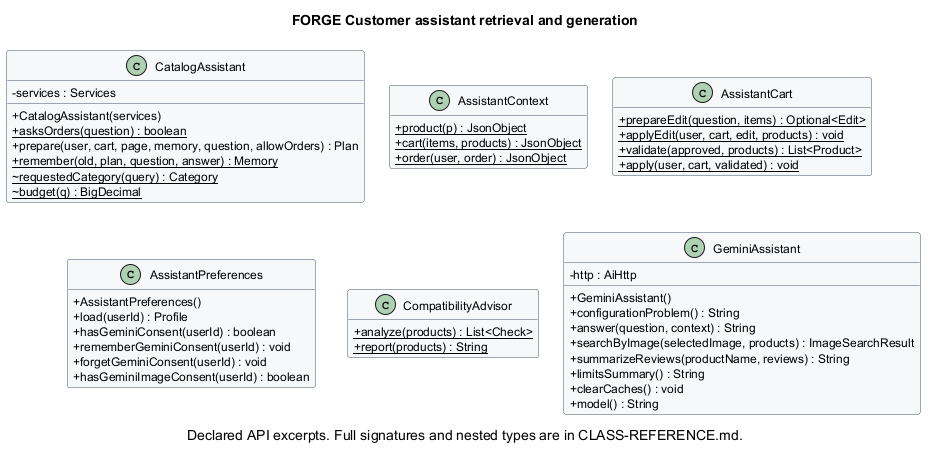

The diagram above was rendered by PlantUML. Its source (embedded in the PNG):
@startuml 06_customer_ai
!pragma layout smetana
skinparam classAttributeIconSize 0
skinparam shadowing false
skinparam backgroundColor white
skinparam defaultFontName SansSerif
skinparam defaultFontSize 12
skinparam classBackgroundColor #F7F8FA
skinparam classBorderColor #455568
skinparam ArrowColor #697A8D
skinparam packageStyle rectangle
skinparam nodesep 25
skinparam ranksep 30
hide empty members
title FORGE Customer assistant retrieval and generation
caption Declared API excerpts. Full signatures and nested types are in CLASS-REFERENCE.md.
class "CatalogAssistant" as edu_course_shop_service_CatalogAssistant {
  -services : Services
  +CatalogAssistant(services)
  {static} +asksOrders(question) : boolean
  +prepare(user, cart, page, memory, question, allowOrders) : Plan
  {static} +remember(old, plan, question, answer) : Memory
  {static} ~requestedCategory(query) : Category
  {static} ~budget(q) : BigDecimal
}
class "AssistantContext" as edu_course_shop_service_AssistantContext {
  {static} +product(p) : JsonObject
  {static} +cart(items, products) : JsonObject
  {static} +order(user, order) : JsonObject
}
class "AssistantCart" as edu_course_shop_service_AssistantCart {
  {static} +prepareEdit(question, items) : Optional<Edit>
  {static} +applyEdit(user, cart, edit, products) : void
  {static} +validate(approved, products) : List<Product>
  {static} +apply(user, cart, validated) : void
}
class "AssistantPreferences" as edu_course_shop_service_AssistantPreferences {
  +AssistantPreferences()
  +load(userId) : Profile
  +hasGeminiConsent(userId) : boolean
  +rememberGeminiConsent(userId) : void
  +forgetGeminiConsent(userId) : void
  +hasGeminiImageConsent(userId) : boolean
}
class "CompatibilityAdvisor" as edu_course_shop_service_CompatibilityAdvisor {
  {static} +analyze(products) : List<Check>
  {static} +report(products) : String
}
class "GeminiAssistant" as edu_course_shop_service_GeminiAssistant {
  -http : AiHttp
  +GeminiAssistant()
  +configurationProblem() : String
  +answer(question, context) : String
  +searchByImage(selectedImage, products) : ImageSearchResult
  +summarizeReviews(productName, reviews) : String
  +limitsSummary() : String
  +clearCaches() : void
  +model() : String
}
edu_course_shop_service_AssistantCart -[hidden]down-> edu_course_shop_service_GeminiAssistant
edu_course_shop_service_AssistantContext -[hidden]down-> edu_course_shop_service_CompatibilityAdvisor
edu_course_shop_service_AssistantContext -[hidden]right-> edu_course_shop_service_AssistantCart
edu_course_shop_service_AssistantPreferences -[hidden]right-> edu_course_shop_service_CompatibilityAdvisor
edu_course_shop_service_CatalogAssistant -[hidden]down-> edu_course_shop_service_AssistantPreferences
edu_course_shop_service_CatalogAssistant -[hidden]right-> edu_course_shop_service_AssistantContext
edu_course_shop_service_CompatibilityAdvisor -[hidden]right-> edu_course_shop_service_GeminiAssistant
@enduml